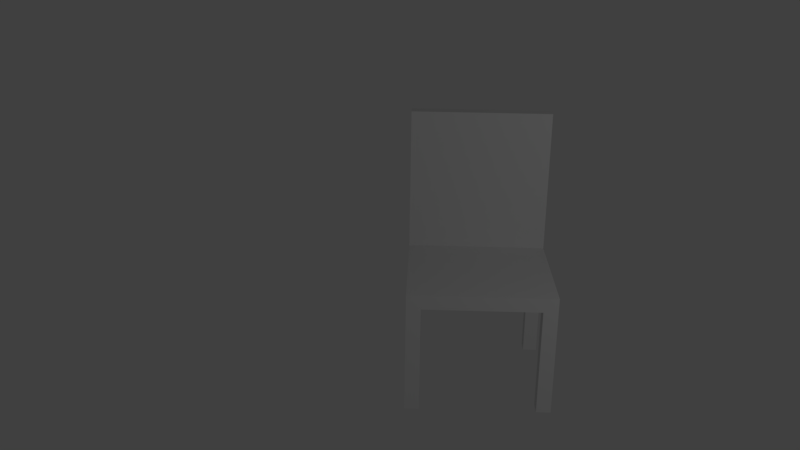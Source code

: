 # Source: seat.blend  (saved by Blender 2.79.0; exported with 4.5.12 LTS)
import bpy
from mathutils import Matrix  # noqa: F401  (used for matrix-valued properties, if any)

bpy.ops.wm.read_factory_settings(use_empty=True)
scene = bpy.context.scene
scene.name = 'Scene'

# ---- collections
col_collection_1 = bpy.data.collections.new('Collection 1'); scene.collection.children.link(col_collection_1)

# ---- world
world_world = bpy.data.worlds.new('World'); scene.world = world_world
world_world.color = (0.05088, 0.05088, 0.05088)
world_world.use_sun_shadow = False
world_world.sun_shadow_jitter_overblur = 0.0
world_world.cycles.sampling_method = 'MANUAL'

# ---- cameras
cam_camera = bpy.data.cameras.new('Camera')
cam_camera.clip_end = 100.0
cam_camera.lens = 35.0
cam_camera.sensor_width = 32.0
cam_camera.sensor_height = 18.0
cam_camera.ortho_scale = 7.314
cam_camera.dof.focus_distance = 0.0
cam_camera.dof.aperture_fstop = 128.0

# ---- lights
light_lamp = bpy.data.lights.new('Lamp', 'POINT')
light_lamp.transmission_factor = 0.0
light_lamp.cutoff_distance = 30.0
light_lamp.energy = 100.0
light_lamp.shadow_buffer_clip_start = 1.001
light_lamp.shadow_soft_size = 0.1
light_lamp.shadow_maximum_resolution = 0.006
light_lamp.use_absolute_resolution = True

# ---- meshes
me_cube_001 = bpy.data.meshes.new('Cube.001')
me_cube_001.from_pydata([(-1.0, -1.0, -1.0), (-1.0, -1.0, 1.0), (-1.0, 1.0, -1.0), (-1.0, 1.0, 1.0), (1.0, -1.0, -1.0), (1.0, -1.0, 1.0), (1.0, 1.0, -1.0), (1.0, 1.0, 1.0), (0.8, 1.0, -1.0), (-0.8, 1.0, -1.0), (-0.8, 1.0, 1.0), (0.8, 1.0, 1.0), (-0.8, -1.0, -1.0), (0.8, -1.0, -1.0), (0.8, -1.0, 1.0), (-0.8, -1.0, 1.0), (-1.0, 0.8, -1.0), (-1.0, -0.8, -1.0), (-1.0, -0.8, 1.0), (-1.0, 0.8, 1.0), (1.0, -0.8, -1.0), (1.0, 0.8, -1.0), (1.0, 0.8, 1.0), (1.0, -0.8, 1.0), (0.8, 0.8, 1.0), (0.8, -0.8, 1.0), (-0.8, 0.8, 1.0), (-0.8, -0.8, 1.0), (-0.8, 0.8, -1.0), (-0.8, -0.8, -1.0), (0.8, 0.8, -1.0), (0.8, -0.8, -1.0), (-1.0, -0.8, -16.0), (-1.0, -1.0, -16.0), (-0.8, 1.0, -16.0), (-1.0, 1.0, -16.0), (1.0, 0.8, -16.0), (1.0, 1.0, -16.0), (0.8, -1.0, -16.0), (1.0, -1.0, -16.0), (0.8, 1.0, -16.0), (-0.8, -1.0, -16.0), (-0.8, -0.8, -16.0), (0.8, -0.8, -16.0), (-1.0, 0.8, -16.0), (1.0, -0.8, -16.0), (-0.8, 0.8, -16.0), (0.8, 0.8, -16.0), (-1.0, 0.8, 21.36), (-1.0, 1.0, 21.36), (0.8, 1.0, 21.36), (1.0, 1.0, 21.36), (-0.8, 1.0, 21.36), (1.0, 0.8, 21.36), (0.8, 0.8, 21.36), (-0.8, 0.8, 21.36)], [], [(16, 19, 3, 2), (8, 11, 7, 6), (20, 23, 5, 4), (12, 15, 1, 0), (12, 0, 33, 41), (27, 18, 1, 15), (23, 25, 14, 5), (25, 27, 15, 14), (13, 31, 43, 38), (29, 31, 13, 12), (4, 5, 14, 13), (13, 14, 15, 12), (2, 3, 10, 9), (9, 10, 11, 8), (9, 8, 30, 28), (28, 30, 31, 29), (0, 17, 32, 33), (16, 28, 29, 17), (22, 7, 51, 53), (24, 26, 27, 25), (10, 3, 49, 52), (22, 24, 25, 23), (7, 11, 50, 51), (26, 19, 18, 27), (29, 12, 41, 42), (30, 21, 20, 31), (6, 7, 22, 21), (21, 22, 23, 20), (0, 1, 18, 17), (17, 18, 19, 16), (43, 45, 39, 38), (32, 42, 41, 33), (35, 34, 46, 44), (40, 37, 36, 47), (28, 16, 44, 46), (21, 30, 47, 36), (20, 4, 39, 45), (17, 29, 42, 32), (4, 13, 38, 39), (9, 28, 46, 34), (31, 20, 45, 43), (2, 9, 34, 35), (8, 6, 37, 40), (30, 8, 40, 47), (16, 2, 35, 44), (6, 21, 36, 37), (50, 52, 55, 54), (51, 50, 54, 53), (52, 49, 48, 55), (19, 26, 55, 48), (24, 22, 53, 54), (26, 24, 54, 55), (11, 10, 52, 50), (3, 19, 48, 49)])
me_cube_001.use_remesh_preserve_volume = False
me_cube_001.use_remesh_preserve_attributes = False
me_cube_001.use_mirror_vertex_groups = False
me_cube_001.update()

# ---- objects
ob_cube_001 = bpy.data.objects.new('Cube.001', me_cube_001)
ob_lamp = bpy.data.objects.new('Lamp', light_lamp)
ob_camera = bpy.data.objects.new('Camera', cam_camera)

# ---- transforms, parenting, visibility, modifiers, constraints
ob_cube_001.location = (0.7138, 0.9067, 1.992)
ob_cube_001.scale = (1.0, 1.0, 0.1)
ob_cube_001.lineart.crease_threshold = 0.0
ob_lamp.location = (4.748, -4.423, 5.904)
ob_lamp.rotation_euler = (0.8214, -0.1077, 2.253)
ob_lamp.lock_rotations_4d = False
ob_lamp.empty_display_type = 'ARROWS'
ob_lamp.color = (0.0, 0.0, 0.0, 0.0)
ob_lamp.lineart.crease_threshold = 0.0
ob_camera.location = (-0.07059, -10.5, 6.866)
ob_camera.rotation_euler = (7.504, -0.01253, 0.0339)
ob_camera.lock_rotations_4d = False
ob_camera.empty_display_type = 'ARROWS'
ob_camera.color = (0.0, 0.0, 0.0, 0.0)
ob_camera.display_type = 'WIRE'
ob_camera.lineart.crease_threshold = 0.0

# ---- collection membership
col_collection_1.objects.link(ob_cube_001)
col_collection_1.objects.link(ob_lamp)
col_collection_1.objects.link(ob_camera)

# ---- scene / render settings (as saved in the file)
scene.camera = ob_camera
scene.frame_start = 1; scene.frame_end = 250; scene.frame_set(1)
scene.render.engine = 'BLENDER_EEVEE_NEXT'
scene.render.resolution_percentage = 50
scene.render.dither_intensity = 0.0
scene.cycles.use_denoising = False
scene.cycles.samples = 128
scene.cycles.sampling_pattern = 'TABULATED_SOBOL'
scene.cycles.use_adaptive_sampling = False
scene.cycles.use_light_tree = False
scene.cycles.blur_glossy = 0.0
scene.cycles.sample_clamp_indirect = 0.0
scene.view_settings.view_transform = 'Standard'
bpy.context.view_layer.update()

